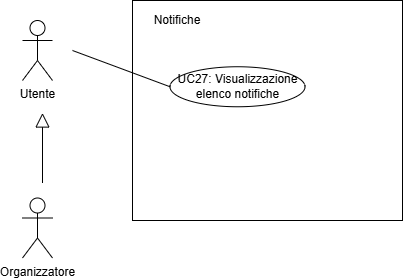

The diagram above was exported from draw.io. Its source (the exported page's mxGraphModel, read from the mxfile embedded in the PNG):
<mxGraphModel dx="1030" dy="562" grid="1" gridSize="10" guides="1" tooltips="1" connect="1" arrows="1" fold="1" page="1" pageScale="1" pageWidth="827" pageHeight="1169" math="0" shadow="0">
  <root>
    <mxCell id="0" />
    <mxCell id="1" parent="0" />
    <mxCell id="DNJ-gbxoueTOeMd66zxd-2" parent="1" style="rounded=0;whiteSpace=wrap;html=1;" value="" vertex="1">
      <mxGeometry height="220" width="270" x="560" y="290" as="geometry" />
    </mxCell>
    <mxCell id="DNJ-gbxoueTOeMd66zxd-3" parent="1" style="text;html=1;whiteSpace=wrap;strokeColor=none;fillColor=none;align=center;verticalAlign=middle;rounded=0;" value="Notifiche" vertex="1">
      <mxGeometry height="40" width="230" x="490" y="290" as="geometry" />
    </mxCell>
    <mxCell id="DNJ-gbxoueTOeMd66zxd-4" parent="1" style="ellipse;whiteSpace=wrap;html=1;align=center;" value="UC27: Visualizzazione elenco notifiche" vertex="1">
      <mxGeometry height="40" width="135" x="597.5" y="356.25" as="geometry" />
    </mxCell>
    <mxCell id="DNJ-gbxoueTOeMd66zxd-6" edge="1" parent="1" source="DNJ-gbxoueTOeMd66zxd-4" style="endArrow=none;html=1;rounded=0;fontSize=12;startSize=8;endSize=8;curved=1;exitX=0;exitY=0.5;exitDx=0;exitDy=0;" value="">
      <mxGeometry height="50" relative="1" width="50" as="geometry">
        <mxPoint x="800" y="615" as="sourcePoint" />
        <mxPoint x="500" y="340" as="targetPoint" />
      </mxGeometry>
    </mxCell>
    <mxCell id="DNJ-gbxoueTOeMd66zxd-12" parent="1" style="shape=umlActor;verticalLabelPosition=bottom;verticalAlign=top;html=1;outlineConnect=0;" value="Utente" vertex="1">
      <mxGeometry height="60" width="30" x="450" y="310" as="geometry" />
    </mxCell>
    <mxCell id="DNJ-gbxoueTOeMd66zxd-13" parent="1" style="shape=umlActor;verticalLabelPosition=bottom;verticalAlign=top;html=1;outlineConnect=0;" value="Organizzatore" vertex="1">
      <mxGeometry height="60" width="30" x="450" y="487.5" as="geometry" />
    </mxCell>
    <mxCell id="DNJ-gbxoueTOeMd66zxd-14" edge="1" parent="1" style="edgeStyle=none;html=1;endSize=12;endArrow=block;endFill=0;rounded=0;fontSize=12;curved=1;" value="">
      <mxGeometry relative="1" width="160" as="geometry">
        <mxPoint x="470" y="472.5" as="sourcePoint" />
        <mxPoint x="470" y="402.5" as="targetPoint" />
      </mxGeometry>
    </mxCell>
    <mxCell id="DNJ-gbxoueTOeMd66zxd-15" edge="1" parent="1" source="DNJ-gbxoueTOeMd66zxd-2" style="edgeStyle=orthogonalEdgeStyle;rounded=0;orthogonalLoop=1;jettySize=auto;html=1;exitX=0.5;exitY=1;exitDx=0;exitDy=0;" target="DNJ-gbxoueTOeMd66zxd-2">
      <mxGeometry relative="1" as="geometry" />
    </mxCell>
  </root>
</mxGraphModel>